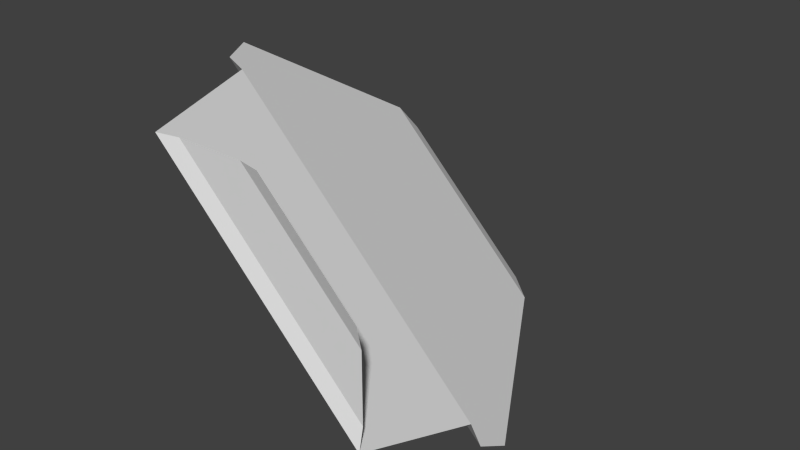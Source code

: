# Source: 00_03_DiagStrai.blend  (saved by Blender 2.78.0; exported with 4.5.12 LTS)
import bpy
from mathutils import Matrix  # noqa: F401  (used for matrix-valued properties, if any)

bpy.ops.wm.read_factory_settings(use_empty=True)
scene = bpy.context.scene
scene.name = 'Scene'

# ---- collections
col_collection_1 = bpy.data.collections.new('Collection 1'); scene.collection.children.link(col_collection_1)

# ---- world
world_world = bpy.data.worlds.new('World'); scene.world = world_world
world_world.color = (0.05088, 0.05088, 0.05088)
world_world.use_sun_shadow = False
world_world.sun_shadow_jitter_overblur = 0.0
world_world.cycles.sampling_method = 'NONE'
world_world.cycles.sample_map_resolution = 256

# ---- meshes
me_plane_259 = bpy.data.meshes.new('Plane.259')
me_plane_259.from_pydata([(1.0, 3.622e-07, -0.2929), (1.0, 0.9, -0.6464), (1.0, 4.119e-07, 0.4142), (1.0, 0.03, 0.2728), (-0.06066, 2.9, -1.0), (-0.4142, 3.0, -1.0), (1.0, 1.0, -0.8586), (1.0, 0.03, -0.1515), (1.0, 1.243, -1.0), (0.1515, 2.7, -1.0), (-0.6464, 0.9, 1.0), (-0.2929, -1.19e-07, 1.0), (0.2728, 0.03, 1.0), (0.4142, 1.938e-07, 1.0), (-1.0, 3.0, -0.4142), (-1.0, 2.9, -0.06066), (-0.8586, 1.0, 1.0), (-0.1515, 0.03, 1.0), (-1.0, 2.7, 0.1515), (-1.0, 1.243, 1.0)], [], [(11, 0, 1, 10), (3, 12, 13, 2), (15, 4, 5, 14), (10, 1, 6, 16), (0, 11, 17, 7), (16, 6, 8, 9, 18, 19), (7, 17, 12, 3), (18, 9, 4, 15)])
_uv = me_plane_259.uv_layers.new(name='UVMap')
_uv.uv.foreach_set('vector', [0.07199, 0.7748, 0.1749, 0.7748, 0.189, 0.8398, 0.05792, 0.8398, 0.1524, 0.7574, 0.09469, 0.7574, 0.1003, 0.7542, 0.1468, 0.7542, 0.08607, 0.9883, 0.1609, 0.9883, 0.1468, 0.9998, 0.1001, 0.9998, 0.05792, 0.8398, 0.189, 0.8398, 0.1975, 0.8488, 0.04947, 0.8488, 0.1749, 0.7702, 0.07224, 0.7702, 0.07785, 0.767, 0.1692, 0.767, 0.04947, 0.8488, 0.1975, 0.8488, 0.2031, 0.8665, 0.1693, 0.973, 0.07763, 0.973, 0.04384, 0.8665, 0.1692, 0.767, 0.07785, 0.767, 0.09469, 0.7574, 0.1524, 0.7574, 0.07763, 0.973, 0.1693, 0.973, 0.1609, 0.9883, 0.08607, 0.9883])
me_plane_259.use_remesh_preserve_volume = False
me_plane_259.use_remesh_preserve_attributes = False
me_plane_259.use_mirror_vertex_groups = False
me_plane_259.update()

# ---- objects
ob_00_03_diagstrai = bpy.data.objects.new('00_03_DiagStrai', me_plane_259)

# ---- transforms, parenting, visibility, modifiers, constraints
ob_00_03_diagstrai.location = (0.0, 0.0, 0.0)
ob_00_03_diagstrai.lineart.crease_threshold = 0.0

# ---- collection membership
col_collection_1.objects.link(ob_00_03_diagstrai)

# ---- scene / render settings (as saved in the file)
scene.frame_start = 1; scene.frame_end = 250; scene.frame_set(1)
scene.render.engine = 'BLENDER_EEVEE_NEXT'
scene.render.resolution_percentage = 50
scene.render.dither_intensity = 0.0
scene.cycles.use_denoising = False
scene.cycles.samples = 10
scene.cycles.sampling_pattern = 'TABULATED_SOBOL'
scene.cycles.light_sampling_threshold = 0.0
scene.cycles.use_adaptive_sampling = False
scene.cycles.use_light_tree = False
scene.cycles.blur_glossy = 0.0
scene.cycles.pixel_filter_type = 'GAUSSIAN'
scene.cycles.sample_clamp_indirect = 0.0
scene.view_settings.view_transform = 'Standard'
bpy.context.view_layer.update()

# ---- added for rendering (the .blend has no active camera and no usable light): camera, sun
cam_auto = bpy.data.cameras.new('AutoCamera')
cam_auto.lens = 50.0
cam_auto.sensor_width = 36.0
cam_auto.clip_end = 1000.0
ob_auto_camera = bpy.data.objects.new('AutoCamera', cam_auto)
scene.collection.objects.link(ob_auto_camera)
ob_auto_camera.location = (3.8148, -3.07776, 3.05184)
ob_auto_camera.rotation_euler = (1.09748, -7.21219e-08, 0.694738)
scene.camera = ob_auto_camera
light_auto_sun = bpy.data.lights.new('AutoSun', 'SUN')
light_auto_sun.energy = 3.0
light_auto_sun.angle = 0.0523599
ob_auto_sun = bpy.data.objects.new('AutoSun', light_auto_sun)
scene.collection.objects.link(ob_auto_sun)
ob_auto_sun.rotation_euler = (0.872665, 0.174533, 0.523599)
bpy.context.view_layer.update()
